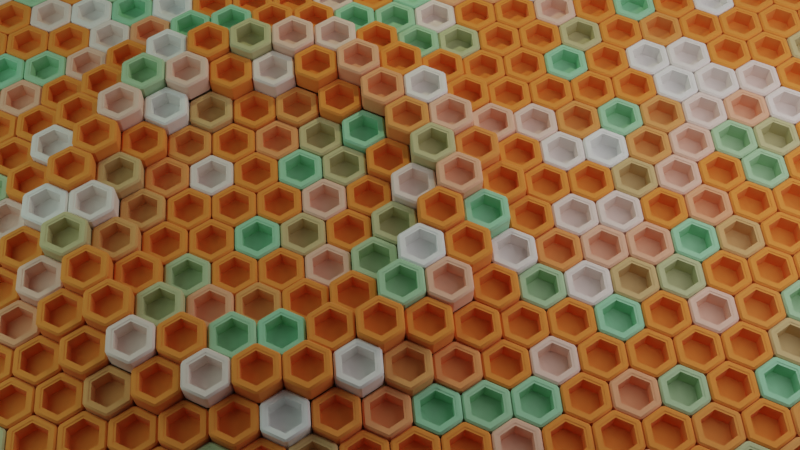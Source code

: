 # Source: AbstractHexagons5.blend  (saved by Blender 2.93.20; exported with 4.5.12 LTS)
import bpy
from mathutils import Matrix  # noqa: F401  (used for matrix-valued properties, if any)

bpy.ops.wm.read_factory_settings(use_empty=True)
scene = bpy.context.scene
scene.name = 'Scene'

# ---- collections
col_collection = bpy.data.collections.new('Collection'); scene.collection.children.link(col_collection)
col_trash = bpy.data.collections.new('Trash'); scene.collection.children.link(col_trash)

# ---- materials (node trees are filled in below, after node groups)
mat_material_003 = bpy.data.materials.new('Material.003')
mat_material_002 = bpy.data.materials.new('Material.002')

# ---- node groups
ng_auto_smooth = bpy.data.node_groups.new('Auto Smooth', 'GeometryNodeTree')
_s = ng_auto_smooth.interface.new_socket(name='Geometry', in_out='OUTPUT', socket_type='NodeSocketGeometry')
_s = ng_auto_smooth.interface.new_socket(name='Geometry', in_out='INPUT', socket_type='NodeSocketGeometry')
_s = ng_auto_smooth.interface.new_socket(name='Angle', in_out='INPUT', socket_type='NodeSocketFloat')
_s.subtype = 'ANGLE'
_s.min_value = 0.0
_s.max_value = 3.142
ng_auto_smooth.is_modifier = True
_N = ng_auto_smooth.nodes; _L = ng_auto_smooth.links
n0 = _N.new('NodeGroupOutput'); n0.name = 'Group Output'; n0.location = (480, -100)
n1 = _N.new('NodeGroupInput'); n1.name = 'Group Input'; n1.location = (-420, -300)
n2 = _N.new('NodeGroupInput'); n2.name = 'Group Input.001'; n2.location = (-60, -100)
n3 = _N.new('GeometryNodeSetShadeSmooth'); n3.name = 'Set Shade Smooth'; n3.location = (120, -100)
n3.domain = 'EDGE'
n4 = _N.new('GeometryNodeSetShadeSmooth'); n4.name = 'Set Shade Smooth.001'; n4.location = (300, -100)
n5 = _N.new('GeometryNodeInputMeshEdgeAngle'); n5.name = 'Edge Angle'; n5.location = (-420, -220)
n6 = _N.new('GeometryNodeInputEdgeSmooth'); n6.name = 'Is Edge Smooth'; n6.location = (-60, -160)
n7 = _N.new('GeometryNodeInputShadeSmooth'); n7.name = 'Is Face Smooth'; n7.location = (-240, -340)
n8 = _N.new('FunctionNodeBooleanMath'); n8.name = 'Boolean Math'; n8.location = (-60, -220)
n9 = _N.new('FunctionNodeCompare'); n9.name = 'Compare'; n9.location = (-240, -180)
n9.operation = 'LESS_EQUAL'
_L.new(n5.outputs[0], n9.inputs[0])
_L.new(n4.outputs[0], n0.inputs[0])
_L.new(n1.outputs[1], n9.inputs[1])
_L.new(n9.outputs[0], n8.inputs[0])
_L.new(n7.outputs[0], n8.inputs[1])
_L.new(n2.outputs[0], n3.inputs[0])
_L.new(n6.outputs[0], n3.inputs[1])
_L.new(n3.outputs[0], n4.inputs[0])
_L.new(n8.outputs[0], n3.inputs[2])
n0.is_active_output = True

# ---- material node trees
mat_material_003.use_nodes = True; mat_material_003.node_tree.nodes.clear()
_N = mat_material_003.node_tree.nodes; _L = mat_material_003.node_tree.links
n0 = _N.new('ShaderNodeObjectInfo'); n0.name = 'Object Info'; n0.location = (-771, 243)
n1 = _N.new('ShaderNodeEmission'); n1.name = 'Emission'; n1.location = (103, 448)
n1.inputs[0].default_value = (0.02245, 0.3494, 1.0, 1.0)
n1.inputs[1].default_value = 2.4
n2 = _N.new('ShaderNodeOutputMaterial'); n2.name = 'Material Output'; n2.location = (631, 369)
n3 = _N.new('ShaderNodeValToRGB'); n3.name = 'ColorRamp.001'; n3.location = (-467, 494)
while len(n3.color_ramp.elements) > 1: n3.color_ramp.elements.remove(n3.color_ramp.elements[-1])
n3.color_ramp.elements[0].position = 0.7864; n3.color_ramp.elements[0].color = (0.0, 0.0, 0.0, 1.0)
_e = n3.color_ramp.elements.new(1.0); _e.color = (0.9168, 0.9168, 0.9168, 1.0)
n4 = _N.new('ShaderNodeMixShader'); n4.name = 'Mix Shader'; n4.location = (343, 572)
n5 = _N.new('ShaderNodeBsdfPrincipled'); n5.name = 'Principled BSDF'; n5.location = (10, 300)
n5.distribution = 'GGX'
n5.subsurface_method = 'BURLEY'
n5.inputs[1].default_value = 0.5529
n5.inputs[2].default_value = 0.8182
n5.inputs[3].default_value = 1.45
n5.inputs[24].default_value = 0.04545
n5.inputs[27].default_value = (0.0, 0.0, 0.0, 1.0)
n5.inputs[28].default_value = 1.0
n6 = _N.new('ShaderNodeValToRGB'); n6.name = 'ColorRamp'; n6.location = (-500, 226)
while len(n6.color_ramp.elements) > 1: n6.color_ramp.elements.remove(n6.color_ramp.elements[-1])
n6.color_ramp.elements[0].position = 0.0; n6.color_ramp.elements[0].color = (1.0, 1.0, 1.0, 1.0)
_e = n6.color_ramp.elements.new(0.3114); _e.color = (0.9911, 0.3005, 0.05448, 1.0)
_e = n6.color_ramp.elements.new(0.7591); _e.color = (0.9911, 0.3005, 0.05448, 1.0)
_e = n6.color_ramp.elements.new(0.9591); _e.color = (0.3663, 0.7605, 0.4735, 1.0)
_L.new(n0.outputs[5], n6.inputs[0])
_L.new(n0.outputs[5], n3.inputs[0])
_L.new(n3.outputs[0], n4.inputs[0])
_L.new(n1.outputs[0], n4.inputs[2])
_L.new(n6.outputs[0], n5.inputs[0])
_L.new(n5.outputs[0], n2.inputs[0])
n2.is_active_output = True
mat_material_002.use_nodes = True; mat_material_002.node_tree.nodes.clear()
_N = mat_material_002.node_tree.nodes; _L = mat_material_002.node_tree.links
n0 = _N.new('ShaderNodeOutputMaterial'); n0.name = 'Material Output'; n0.location = (300, 300)
n1 = _N.new('ShaderNodeBsdfPrincipled'); n1.name = 'Principled BSDF'; n1.location = (10, 300)
n1.distribution = 'GGX'
n1.subsurface_method = 'BURLEY'
n1.inputs[0].default_value = (0.5426, 0.2853, 0.08544, 1.0)
n1.inputs[3].default_value = 1.45
n1.inputs[27].default_value = (0.0, 0.0, 0.0, 1.0)
n1.inputs[28].default_value = 1.0
_L.new(n1.outputs[0], n0.inputs[0])
n0.is_active_output = True

# ---- world
world_world = bpy.data.worlds.new('World'); scene.world = world_world
world_world.use_nodes = True; world_world.node_tree.nodes.clear()
_N = world_world.node_tree.nodes; _L = world_world.node_tree.links
n0 = _N.new('ShaderNodeOutputWorld'); n0.name = 'World Output'; n0.location = (300, 300)
n1 = _N.new('ShaderNodeBackground'); n1.name = 'Background'; n1.location = (10, 300)
n1.inputs[0].default_value = (0.05088, 0.05088, 0.05088, 1.0)
_L.new(n1.outputs[0], n0.inputs[0])
n0.is_active_output = True
world_world.color = (0.05088, 0.05088, 0.05088)
world_world.use_sun_shadow = False
world_world.sun_shadow_jitter_overblur = 0.0

# ---- cameras
cam_camera_001 = bpy.data.cameras.new('Camera.001')

# ---- lights
light_light = bpy.data.lights.new('Light', 'POINT')
light_light.color = (0.9769, 1.0, 0.6402)
light_light.transmission_factor = 0.0
light_light.energy = 500.0
light_light.shadow_soft_size = 0.1
light_light.shadow_maximum_resolution = 0.006
light_light.use_absolute_resolution = True
light_area = bpy.data.lights.new('Area', 'AREA')
light_area.color = (1.0, 0.9699, 0.9699)
light_area.transmission_factor = 0.0
light_area.energy = 392.7
light_area.shadow_soft_size = 10.0
light_area.shadow_maximum_resolution = 0.006
light_area.use_absolute_resolution = True
light_area.size = 10.0
light_area.size_y = 1.0
light_area_001 = bpy.data.lights.new('Area.001', 'AREA')
light_area_001.color = (0.7157, 1.0, 0.8554)
light_area_001.transmission_factor = 0.0
light_area_001.energy = 392.7
light_area_001.shadow_soft_size = 10.0
light_area_001.shadow_maximum_resolution = 0.006
light_area_001.use_absolute_resolution = True
light_area_001.size = 10.0
light_area_001.size_y = 1.0

# ---- meshes
me_plane = bpy.data.meshes.new('Plane')
me_plane.from_pydata([(-9.599, -0.2241, 0.05696), (8.986, -0.5719, 0.05696), (9.586, 10.21, 0.05696), (-9.0, 10.56, 0.05696), (-9.599, 5.341, 0.05696), (-0.6064, -0.5719, 0.05696), (9.586, 4.646, 0.05696), (0.5927, 10.56, 0.05696), (-0.006835, 10.21, 0.05696), (-0.006835, 4.646, 0.05696), (-9.0, 4.994, 0.05696), (0.5927, 4.994, 0.05696), (-9.599, 2.559, 0.05696), (4.19, -0.5719, 0.05696), (9.586, 7.428, 0.05696), (-4.204, 10.56, 0.05696), (-9.599, 8.124, 0.05696), (-5.403, -0.5719, 0.05696), (9.586, 1.863, 0.05696), (5.389, 10.56, 0.05696), (-0.006835, 7.428, 0.05696), (-0.006835, 1.863, 0.05696), (-4.204, 4.994, 0.05696), (5.389, 4.994, 0.05696), (4.789, 4.646, 0.05696), (4.789, 1.863, 0.05696), (0.5927, 2.211, 0.05696), (5.389, 2.211, 0.05696), (-4.803, 4.646, 0.05696), (-4.803, 1.863, 0.05696), (-9.0, 2.211, 0.05696), (-4.204, 2.211, 0.05696), (-4.803, 10.21, 0.05696), (-4.803, 7.428, 0.05696), (-9.0, 7.776, 0.05696), (-4.204, 7.776, 0.05696), (4.789, 10.21, 0.05696), (4.789, 7.428, 0.05696), (0.5927, 7.776, 0.05696), (5.389, 7.776, 0.05696), (-9.599, 1.167, 0.05696), (6.588, -0.5719, 0.05696), (9.586, 8.82, 0.05696), (-6.602, 10.56, 0.05696), (-9.599, 6.733, 0.05696), (-3.004, -0.5719, 0.05696), (9.586, 3.254, 0.05696), (2.991, 10.56, 0.05696), (-0.006835, 8.82, 0.05696), (-0.006835, 3.254, 0.05696), (-6.602, 4.994, 0.05696), (2.991, 4.994, 0.05696), (-9.599, 3.95, 0.05696), (1.792, -0.5719, 0.05696), (9.586, 6.037, 0.05696), (-1.805, 10.56, 0.05696), (-9.599, 9.515, 0.05696), (-7.801, -0.5719, 0.05696), (9.586, 0.4716, 0.05696), (7.787, 10.56, 0.05696), (-0.006835, 6.037, 0.05696), (-0.006835, 0.4716, 0.05696), (-1.805, 4.994, 0.05696), (7.787, 4.994, 0.05696), (4.789, 3.254, 0.05696), (4.789, 0.4716, 0.05696), (2.991, 2.211, 0.05696), (7.787, 2.211, 0.05696), (-4.803, 3.254, 0.05696), (-4.803, 0.4716, 0.05696), (-6.602, 2.211, 0.05696), (-1.805, 2.211, 0.05696), (-4.803, 8.82, 0.05696), (-4.803, 6.037, 0.05696), (-6.602, 7.776, 0.05696), (-1.805, 7.776, 0.05696), (4.789, 8.82, 0.05696), (4.789, 6.037, 0.05696), (2.991, 7.776, 0.05696), (7.787, 7.776, 0.05696), (7.188, 7.428, 0.05696), (7.188, 6.037, 0.05696), (5.389, 6.385, 0.05696), (7.787, 6.385, 0.05696), (2.391, 7.428, 0.05696), (2.391, 6.037, 0.05696), (0.5927, 6.385, 0.05696), (2.991, 6.385, 0.05696), (2.391, 10.21, 0.05696), (2.391, 8.82, 0.05696), (0.5927, 9.168, 0.05696), (2.991, 9.168, 0.05696), (-2.405, 7.428, 0.05696), (-2.405, 6.037, 0.05696), (-4.204, 6.385, 0.05696), (-1.805, 6.385, 0.05696), (-7.201, 7.428, 0.05696), (-7.201, 6.037, 0.05696), (-9.0, 6.385, 0.05696), (-6.602, 6.385, 0.05696), (-7.201, 10.21, 0.05696), (-7.201, 8.82, 0.05696), (-9.0, 9.168, 0.05696), (-6.602, 9.168, 0.05696), (-2.405, 1.863, 0.05696), (-2.405, 0.4716, 0.05696), (-4.204, 0.8194, 0.05696), (-1.805, 0.8194, 0.05696), (-7.201, 1.863, 0.05696), (-7.201, 0.4716, 0.05696), (-9.0, 0.8194, 0.05696), (-6.602, 0.8194, 0.05696), (-7.201, 4.646, 0.05696), (-7.201, 3.254, 0.05696), (-9.0, 3.602, 0.05696), (-6.602, 3.602, 0.05696), (7.188, 1.863, 0.05696), (7.188, 0.4716, 0.05696), (5.389, 0.8194, 0.05696), (7.787, 0.8194, 0.05696), (2.391, 1.863, 0.05696), (2.391, 0.4716, 0.05696), (0.5927, 0.8194, 0.05696), (2.991, 0.8194, 0.05696), (2.391, 4.646, 0.05696), (2.391, 3.254, 0.05696), (0.5927, 3.602, 0.05696), (2.991, 3.602, 0.05696), (7.188, 4.646, 0.05696), (7.188, 3.254, 0.05696), (5.389, 3.602, 0.05696), (7.787, 3.602, 0.05696), (-2.405, 4.646, 0.05696), (-2.405, 3.254, 0.05696), (-4.204, 3.602, 0.05696), (-1.805, 3.602, 0.05696), (-2.405, 10.21, 0.05696), (-2.405, 8.82, 0.05696), (-4.204, 9.168, 0.05696), (-1.805, 9.168, 0.05696), (7.188, 10.21, 0.05696), (7.188, 8.82, 0.05696), (5.389, 9.168, 0.05696), (7.787, 9.168, 0.05696), (-9.599, 0.4716, 0.05696), (7.787, -0.5719, 0.05696), (9.586, 9.515, 0.05696), (-7.801, 10.56, 0.05696), (-9.599, 6.037, 0.05696), (-1.805, -0.5719, 0.05696), (9.586, 3.95, 0.05696), (1.792, 10.56, 0.05696), (-0.006835, 9.515, 0.05696), (-0.006835, 3.95, 0.05696), (-7.801, 4.994, 0.05696), (1.792, 4.994, 0.05696), (-9.599, 3.254, 0.05696), (2.991, -0.5719, 0.05696), (9.586, 6.733, 0.05696), (-3.004, 10.56, 0.05696), (-9.599, 8.82, 0.05696), (-6.602, -0.5719, 0.05696), (9.586, 1.167, 0.05696), (6.588, 10.56, 0.05696), (-0.006835, 6.733, 0.05696), (-0.006835, 1.167, 0.05696), (-3.004, 4.994, 0.05696), (6.588, 4.994, 0.05696), (4.789, 3.95, 0.05696), (4.789, 1.167, 0.05696), (1.792, 2.211, 0.05696), (6.588, 2.211, 0.05696), (-4.803, 3.95, 0.05696), (-4.803, 1.167, 0.05696), (-7.801, 2.211, 0.05696), (-3.004, 2.211, 0.05696), (-4.803, 9.515, 0.05696), (-4.803, 6.733, 0.05696), (-7.801, 7.776, 0.05696), (-3.004, 7.776, 0.05696), (4.789, 9.515, 0.05696), (4.789, 6.733, 0.05696), (1.792, 7.776, 0.05696), (6.588, 7.776, 0.05696), (-9.599, 1.863, 0.05696), (5.389, -0.5719, 0.05696), (9.586, 8.124, 0.05696), (-5.403, 10.56, 0.05696), (-9.599, 7.428, 0.05696), (-4.204, -0.5719, 0.05696), (9.586, 2.559, 0.05696), (4.19, 10.56, 0.05696), (-0.006835, 8.124, 0.05696), (-0.006835, 2.559, 0.05696), (-5.403, 4.994, 0.05696), (4.19, 4.994, 0.05696), (-9.599, 4.646, 0.05696), (0.5927, -0.5719, 0.05696), (9.586, 5.341, 0.05696), (-0.6064, 10.56, 0.05696), (-9.599, 10.21, 0.05696), (-9.0, -0.5719, 0.05696), (9.586, -0.2241, 0.05696), (8.986, 10.56, 0.05696), (-0.006835, 5.341, 0.05696), (-0.006835, -0.2241, 0.05696), (-0.6064, 4.994, 0.05696), (8.986, 4.994, 0.05696), (4.789, 2.559, 0.05696), (4.789, -0.2241, 0.05696), (4.19, 2.211, 0.05696), (8.986, 2.211, 0.05696), (-4.803, 2.559, 0.05696), (-4.803, -0.2241, 0.05696), (-5.403, 2.211, 0.05696), (-0.6064, 2.211, 0.05696), (-4.803, 8.124, 0.05696), (-4.803, 5.341, 0.05696), (-5.403, 7.776, 0.05696), (-0.6064, 7.776, 0.05696), (4.789, 8.124, 0.05696), (4.789, 5.341, 0.05696), (4.19, 7.776, 0.05696), (8.986, 7.776, 0.05696), (7.188, 6.733, 0.05696), (7.188, 5.341, 0.05696), (6.588, 6.385, 0.05696), (8.986, 6.385, 0.05696), (2.391, 6.733, 0.05696), (2.391, 5.341, 0.05696), (1.792, 6.385, 0.05696), (4.19, 6.385, 0.05696), (2.391, 9.515, 0.05696), (2.391, 8.124, 0.05696), (1.792, 9.168, 0.05696), (4.19, 9.168, 0.05696), (-2.405, 6.733, 0.05696), (-2.405, 5.341, 0.05696), (-3.004, 6.385, 0.05696), (-0.6064, 6.385, 0.05696), (-7.201, 6.733, 0.05696), (-7.201, 5.341, 0.05696), (-7.801, 6.385, 0.05696), (-5.403, 6.385, 0.05696), (-7.201, 9.515, 0.05696), (-7.201, 8.124, 0.05696), (-7.801, 9.168, 0.05696), (-5.403, 9.168, 0.05696), (-2.405, 1.167, 0.05696), (-2.405, -0.2241, 0.05696), (-3.004, 0.8194, 0.05696), (-0.6064, 0.8194, 0.05696), (-7.201, 1.167, 0.05696), (-7.201, -0.2241, 0.05696), (-7.801, 0.8194, 0.05696), (-5.403, 0.8194, 0.05696), (-7.201, 3.95, 0.05696), (-7.201, 2.559, 0.05696), (-7.801, 3.602, 0.05696), (-5.403, 3.602, 0.05696), (7.188, 1.167, 0.05696), (7.188, -0.2241, 0.05696), (6.588, 0.8194, 0.05696), (8.986, 0.8194, 0.05696), (2.391, 1.167, 0.05696), (2.391, -0.2241, 0.05696), (1.792, 0.8194, 0.05696), (4.19, 0.8194, 0.05696), (2.391, 3.95, 0.05696), (2.391, 2.559, 0.05696), (1.792, 3.602, 0.05696), (4.19, 3.602, 0.05696), (7.188, 3.95, 0.05696), (7.188, 2.559, 0.05696), (6.588, 3.602, 0.05696), (8.986, 3.602, 0.05696), (-2.405, 3.95, 0.05696), (-2.405, 2.559, 0.05696), (-3.004, 3.602, 0.05696), (-0.6064, 3.602, 0.05696), (-2.405, 9.515, 0.05696), (-2.405, 8.124, 0.05696), (-3.004, 9.168, 0.05696), (-0.6064, 9.168, 0.05696), (7.188, 9.515, 0.05696), (7.188, 8.124, 0.05696), (6.588, 9.168, 0.05696), (8.986, 9.168, 0.05696), (8.387, 8.82, 0.05696), (8.387, 8.124, 0.05696), (7.787, 8.472, 0.05696), (8.986, 8.472, 0.05696), (5.988, 8.82, 0.05696), (5.988, 8.124, 0.05696), (5.389, 8.472, 0.05696), (6.588, 8.472, 0.05696), (5.988, 10.21, 0.05696), (5.988, 9.515, 0.05696), (5.389, 9.863, 0.05696), (6.588, 9.863, 0.05696), (-1.206, 8.82, 0.05696), (-1.206, 8.124, 0.05696), (-1.805, 8.472, 0.05696), (-0.6064, 8.472, 0.05696), (-3.604, 8.82, 0.05696), (-3.604, 8.124, 0.05696), (-4.204, 8.472, 0.05696), (-3.004, 8.472, 0.05696), (-3.604, 10.21, 0.05696), (-3.604, 9.515, 0.05696), (-4.204, 9.863, 0.05696), (-3.004, 9.863, 0.05696), (-1.206, 3.254, 0.05696), (-1.206, 2.559, 0.05696), (-1.805, 2.906, 0.05696), (-0.6064, 2.906, 0.05696), (-3.604, 3.254, 0.05696), (-3.604, 2.559, 0.05696), (-4.204, 2.906, 0.05696), (-3.004, 2.906, 0.05696), (-3.604, 4.646, 0.05696), (-3.604, 3.95, 0.05696), (-4.204, 4.298, 0.05696), (-3.004, 4.298, 0.05696), (8.387, 3.254, 0.05696), (8.387, 2.559, 0.05696), (7.787, 2.906, 0.05696), (8.986, 2.906, 0.05696), (5.988, 3.254, 0.05696), (5.988, 2.559, 0.05696), (5.389, 2.906, 0.05696), (6.588, 2.906, 0.05696), (5.988, 4.646, 0.05696), (5.988, 3.95, 0.05696), (5.389, 4.298, 0.05696), (6.588, 4.298, 0.05696), (3.59, 3.254, 0.05696), (3.59, 2.559, 0.05696), (2.991, 2.906, 0.05696), (4.19, 2.906, 0.05696), (1.192, 3.254, 0.05696), (1.192, 2.559, 0.05696), (0.5927, 2.906, 0.05696), (1.792, 2.906, 0.05696), (1.192, 4.646, 0.05696), (1.192, 3.95, 0.05696), (0.5927, 4.298, 0.05696), (1.792, 4.298, 0.05696), (3.59, 0.4716, 0.05696), (3.59, -0.2241, 0.05696), (2.991, 0.1237, 0.05696), (4.19, 0.1237, 0.05696), (1.192, 0.4716, 0.05696), (1.192, -0.2241, 0.05696), (0.5927, 0.1237, 0.05696), (1.792, 0.1237, 0.05696), (1.192, 1.863, 0.05696), (1.192, 1.167, 0.05696), (0.5927, 1.515, 0.05696), (1.792, 1.515, 0.05696), (8.387, 0.4716, 0.05696), (8.387, -0.2241, 0.05696), (7.787, 0.1237, 0.05696), (8.986, 0.1237, 0.05696), (5.988, 0.4716, 0.05696), (5.988, -0.2241, 0.05696), (5.389, 0.1237, 0.05696), (6.588, 0.1237, 0.05696), (5.988, 1.863, 0.05696), (5.988, 1.167, 0.05696), (5.389, 1.515, 0.05696), (6.588, 1.515, 0.05696), (-6.002, 3.254, 0.05696), (-6.002, 2.559, 0.05696), (-6.602, 2.906, 0.05696), (-5.403, 2.906, 0.05696), (-8.4, 3.254, 0.05696), (-8.4, 2.559, 0.05696), (-9.0, 2.906, 0.05696), (-7.801, 2.906, 0.05696), (-8.4, 4.646, 0.05696), (-8.4, 3.95, 0.05696), (-9.0, 4.298, 0.05696), (-7.801, 4.298, 0.05696), (-6.002, 0.4716, 0.05696), (-6.002, -0.2241, 0.05696), (-6.602, 0.1237, 0.05696), (-5.403, 0.1237, 0.05696), (-8.4, 0.4716, 0.05696), (-8.4, -0.2241, 0.05696), (-9.0, 0.1237, 0.05696), (-7.801, 0.1237, 0.05696), (-8.4, 1.863, 0.05696), (-8.4, 1.167, 0.05696), (-9.0, 1.515, 0.05696), (-7.801, 1.515, 0.05696), (-1.206, 0.4716, 0.05696), (-1.206, -0.2241, 0.05696), (-1.805, 0.1237, 0.05696), (-0.6064, 0.1237, 0.05696), (-3.604, 0.4716, 0.05696), (-3.604, -0.2241, 0.05696), (-4.204, 0.1237, 0.05696), (-3.004, 0.1237, 0.05696), (-3.604, 1.863, 0.05696), (-3.604, 1.167, 0.05696), (-4.204, 1.515, 0.05696), (-3.004, 1.515, 0.05696), (-6.002, 8.82, 0.05696), (-6.002, 8.124, 0.05696), (-6.602, 8.472, 0.05696), (-5.403, 8.472, 0.05696), (-8.4, 8.82, 0.05696), (-8.4, 8.124, 0.05696), (-9.0, 8.472, 0.05696), (-7.801, 8.472, 0.05696), (-8.4, 10.21, 0.05696), (-8.4, 9.515, 0.05696), (-9.0, 9.863, 0.05696), (-7.801, 9.863, 0.05696), (-6.002, 6.037, 0.05696), (-6.002, 5.341, 0.05696), (-6.602, 5.689, 0.05696), (-5.403, 5.689, 0.05696), (-8.4, 6.037, 0.05696), (-8.4, 5.341, 0.05696), (-9.0, 5.689, 0.05696), (-7.801, 5.689, 0.05696), (-8.4, 7.428, 0.05696), (-8.4, 6.733, 0.05696), (-9.0, 7.081, 0.05696), (-7.801, 7.081, 0.05696), (-1.206, 6.037, 0.05696), (-1.206, 5.341, 0.05696), (-1.805, 5.689, 0.05696), (-0.6064, 5.689, 0.05696), (-3.604, 6.037, 0.05696), (-3.604, 5.341, 0.05696), (-4.204, 5.689, 0.05696), (-3.004, 5.689, 0.05696), (-3.604, 7.428, 0.05696), (-3.604, 6.733, 0.05696), (-4.204, 7.081, 0.05696), (-3.004, 7.081, 0.05696), (3.59, 8.82, 0.05696), (3.59, 8.124, 0.05696), (2.991, 8.472, 0.05696), (4.19, 8.472, 0.05696), (1.192, 8.82, 0.05696), (1.192, 8.124, 0.05696), (0.5927, 8.472, 0.05696), (1.792, 8.472, 0.05696), (1.192, 10.21, 0.05696), (1.192, 9.515, 0.05696), (0.5927, 9.863, 0.05696), (1.792, 9.863, 0.05696), (3.59, 6.037, 0.05696), (3.59, 5.341, 0.05696), (2.991, 5.689, 0.05696), (4.19, 5.689, 0.05696), (1.192, 6.037, 0.05696), (1.192, 5.341, 0.05696), (0.5927, 5.689, 0.05696), (1.792, 5.689, 0.05696), (1.192, 7.428, 0.05696), (1.192, 6.733, 0.05696), (0.5927, 7.081, 0.05696), (1.792, 7.081, 0.05696), (8.387, 6.037, 0.05696), (8.387, 5.341, 0.05696), (7.787, 5.689, 0.05696), (8.986, 5.689, 0.05696), (5.988, 6.037, 0.05696), (5.988, 5.341, 0.05696), (5.389, 5.689, 0.05696), (6.588, 5.689, 0.05696), (5.988, 7.428, 0.05696), (5.988, 6.733, 0.05696), (5.389, 7.081, 0.05696), (6.588, 7.081, 0.05696), (8.387, 7.428, 0.05696), (8.387, 6.733, 0.05696), (7.787, 7.081, 0.05696), (8.986, 7.081, 0.05696), (3.59, 7.428, 0.05696), (3.59, 6.733, 0.05696), (2.991, 7.081, 0.05696), (4.19, 7.081, 0.05696), (3.59, 10.21, 0.05696), (3.59, 9.515, 0.05696), (2.991, 9.863, 0.05696), (4.19, 9.863, 0.05696), (-1.206, 7.428, 0.05696), (-1.206, 6.733, 0.05696), (-1.805, 7.081, 0.05696), (-0.6064, 7.081, 0.05696), (-6.002, 7.428, 0.05696), (-6.002, 6.733, 0.05696), (-6.602, 7.081, 0.05696), (-5.403, 7.081, 0.05696), (-6.002, 10.21, 0.05696), (-6.002, 9.515, 0.05696), (-6.602, 9.863, 0.05696), (-5.403, 9.863, 0.05696), (-1.206, 1.863, 0.05696), (-1.206, 1.167, 0.05696), (-1.805, 1.515, 0.05696), (-0.6064, 1.515, 0.05696), (-6.002, 1.863, 0.05696), (-6.002, 1.167, 0.05696), (-6.602, 1.515, 0.05696), (-5.403, 1.515, 0.05696), (-6.002, 4.646, 0.05696), (-6.002, 3.95, 0.05696), (-6.602, 4.298, 0.05696), (-5.403, 4.298, 0.05696), (8.387, 1.863, 0.05696), (8.387, 1.167, 0.05696), (7.787, 1.515, 0.05696), (8.986, 1.515, 0.05696), (3.59, 1.863, 0.05696), (3.59, 1.167, 0.05696), (2.991, 1.515, 0.05696), (4.19, 1.515, 0.05696), (3.59, 4.646, 0.05696), (3.59, 3.95, 0.05696), (2.991, 4.298, 0.05696), (4.19, 4.298, 0.05696), (8.387, 4.646, 0.05696), (8.387, 3.95, 0.05696), (7.787, 4.298, 0.05696), (8.986, 4.298, 0.05696), (-1.206, 4.646, 0.05696), (-1.206, 3.95, 0.05696), (-1.805, 4.298, 0.05696), (-0.6064, 4.298, 0.05696), (-1.206, 10.21, 0.05696), (-1.206, 9.515, 0.05696), (-1.805, 9.863, 0.05696), (-0.6064, 9.863, 0.05696), (8.387, 10.21, 0.05696), (8.387, 9.515, 0.05696), (7.787, 9.863, 0.05696), (8.986, 9.863, 0.05696), (-9.599, -11.36, 0.05696), (8.986, -11.71, 0.05696), (9.586, -0.9234, 0.05696), (-9.599, -5.793, 0.05696), (-0.6064, -11.71, 0.05696), (9.586, -6.489, 0.05696), (-0.006835, -0.9234, 0.05696), (-0.006835, -6.489, 0.05696), (-9.0, -6.141, 0.05696), (0.5927, -6.141, 0.05696), (-9.599, -8.576, 0.05696), (4.19, -11.71, 0.05696), (9.586, -3.706, 0.05696), (-9.599, -3.01, 0.05696), (-5.403, -11.71, 0.05696), (9.586, -9.272, 0.05696), (-0.006835, -3.706, 0.05696), (-0.006835, -9.272, 0.05696), (-4.204, -6.141, 0.05696), (5.389, -6.141, 0.05696), (4.789, -6.489, 0.05696), (4.789, -9.272, 0.05696), (0.5927, -8.924, 0.05696), (5.389, -8.924, 0.05696), (-4.803, -6.489, 0.05696), (-4.803, -9.272, 0.05696), (-9.0, -8.924, 0.05696), (-4.204, -8.924, 0.05696), (-4.803, -0.9234, 0.05696), (-4.803, -3.706, 0.05696), (-9.0, -3.358, 0.05696), (-4.204, -3.358, 0.05696), (4.789, -0.9234, 0.05696), (4.789, -3.706, 0.05696), (0.5927, -3.358, 0.05696), (5.389, -3.358, 0.05696), (-9.599, -9.967, 0.05696), (6.588, -11.71, 0.05696), (9.586, -2.315, 0.05696), (-9.599, -4.402, 0.05696), (-3.004, -11.71, 0.05696), (9.586, -7.88, 0.05696), (-0.006835, -2.315, 0.05696), (-0.006835, -7.88, 0.05696), (-6.602, -6.141, 0.05696), (2.991, -6.141, 0.05696), (-9.599, -7.185, 0.05696), (1.792, -11.71, 0.05696), (9.586, -5.098, 0.05696), (-9.599, -1.619, 0.05696), (-7.801, -11.71, 0.05696), (9.586, -10.66, 0.05696), (-0.006835, -5.098, 0.05696), (-0.006835, -10.66, 0.05696), (-1.805, -6.141, 0.05696), (7.787, -6.141, 0.05696), (4.789, -7.88, 0.05696), (4.789, -10.66, 0.05696), (2.991, -8.924, 0.05696), (7.787, -8.924, 0.05696), (-4.803, -7.88, 0.05696), (-4.803, -10.66, 0.05696), (-6.602, -8.924, 0.05696), (-1.805, -8.924, 0.05696), (-4.803, -2.315, 0.05696), (-4.803, -5.098, 0.05696), (-6.602, -3.358, 0.05696), (-1.805, -3.358, 0.05696), (4.789, -2.315, 0.05696), (4.789, -5.098, 0.05696), (2.991, -3.358, 0.05696), (7.787, -3.358, 0.05696), (7.188, -3.706, 0.05696), (7.188, -5.098, 0.05696), (5.389, -4.75, 0.05696), (7.787, -4.75, 0.05696), (2.391, -3.706, 0.05696), (2.391, -5.098, 0.05696), (0.5927, -4.75, 0.05696), (2.991, -4.75, 0.05696), (2.391, -0.9234, 0.05696), (2.391, -2.315, 0.05696), (0.5927, -1.967, 0.05696), (2.991, -1.967, 0.05696), (-2.405, -3.706, 0.05696), (-2.405, -5.098, 0.05696), (-4.204, -4.75, 0.05696), (-1.805, -4.75, 0.05696), (-7.201, -3.706, 0.05696), (-7.201, -5.098, 0.05696), (-9.0, -4.75, 0.05696), (-6.602, -4.75, 0.05696), (-7.201, -0.9234, 0.05696), (-7.201, -2.315, 0.05696), (-9.0, -1.967, 0.05696), (-6.602, -1.967, 0.05696), (-2.405, -9.272, 0.05696), (-2.405, -10.66, 0.05696), (-4.204, -10.32, 0.05696), (-1.805, -10.32, 0.05696), (-7.201, -9.272, 0.05696), (-7.201, -10.66, 0.05696), (-9.0, -10.32, 0.05696), (-6.602, -10.32, 0.05696), (-7.201, -6.489, 0.05696), (-7.201, -7.88, 0.05696), (-9.0, -7.532, 0.05696), (-6.602, -7.532, 0.05696), (7.188, -9.272, 0.05696), (7.188, -10.66, 0.05696), (5.389, -10.32, 0.05696), (7.787, -10.32, 0.05696), (2.391, -9.272, 0.05696), (2.391, -10.66, 0.05696), (0.5927, -10.32, 0.05696), (2.991, -10.32, 0.05696), (2.391, -6.489, 0.05696), (2.391, -7.88, 0.05696), (0.5927, -7.532, 0.05696), (2.991, -7.532, 0.05696), (7.188, -6.489, 0.05696), (7.188, -7.88, 0.05696), (5.389, -7.532, 0.05696), (7.787, -7.532, 0.05696), (-2.405, -6.489, 0.05696), (-2.405, -7.88, 0.05696), (-4.204, -7.532, 0.05696), (-1.805, -7.532, 0.05696), (-2.405, -0.9234, 0.05696), (-2.405, -2.315, 0.05696), (-4.204, -1.967, 0.05696), (-1.805, -1.967, 0.05696), (7.188, -0.9234, 0.05696), (7.188, -2.315, 0.05696), (5.389, -1.967, 0.05696), (7.787, -1.967, 0.05696), (-9.599, -10.66, 0.05696), (7.787, -11.71, 0.05696), (9.586, -1.619, 0.05696), (-9.599, -5.098, 0.05696), (-1.805, -11.71, 0.05696), (9.586, -7.185, 0.05696), (-0.006835, -1.619, 0.05696), (-0.006835, -7.185, 0.05696), (-7.801, -6.141, 0.05696), (1.792, -6.141, 0.05696), (-9.599, -7.88, 0.05696), (2.991, -11.71, 0.05696), (9.586, -4.402, 0.05696), (-9.599, -2.315, 0.05696), (-6.602, -11.71, 0.05696), (9.586, -9.967, 0.05696), (-0.006835, -4.402, 0.05696), (-0.006835, -9.967, 0.05696), (-3.004, -6.141, 0.05696), (6.588, -6.141, 0.05696), (4.789, -7.185, 0.05696), (4.789, -9.967, 0.05696), (1.792, -8.924, 0.05696), (6.588, -8.924, 0.05696), (-4.803, -7.185, 0.05696), (-4.803, -9.967, 0.05696), (-7.801, -8.924, 0.05696), (-3.004, -8.924, 0.05696), (-4.803, -1.619, 0.05696), (-4.803, -4.402, 0.05696), (-7.801, -3.358, 0.05696), (-3.004, -3.358, 0.05696), (4.789, -1.619, 0.05696), (4.789, -4.402, 0.05696), (1.792, -3.358, 0.05696), (6.588, -3.358, 0.05696), (-9.599, -9.272, 0.05696), (5.389, -11.71, 0.05696), (9.586, -3.01, 0.05696), (-9.599, -3.706, 0.05696), (-4.204, -11.71, 0.05696), (9.586, -8.576, 0.05696), (-0.006835, -3.01, 0.05696), (-0.006835, -8.576, 0.05696), (-5.403, -6.141, 0.05696), (4.19, -6.141, 0.05696), (-9.599, -6.489, 0.05696), (0.5927, -11.71, 0.05696), (9.586, -5.793, 0.05696), (-9.599, -0.9234, 0.05696), (-9.0, -11.71, 0.05696), (9.586, -11.36, 0.05696), (-0.006835, -5.793, 0.05696), (-0.006835, -11.36, 0.05696), (-0.6064, -6.141, 0.05696), (8.986, -6.141, 0.05696), (4.789, -8.576, 0.05696), (4.789, -11.36, 0.05696), (4.19, -8.924, 0.05696), (8.986, -8.924, 0.05696), (-4.803, -8.576, 0.05696), (-4.803, -11.36, 0.05696), (-5.403, -8.924, 0.05696), (-0.6064, -8.924, 0.05696), (-4.803, -3.01, 0.05696), (-4.803, -5.793, 0.05696), (-5.403, -3.358, 0.05696), (-0.6064, -3.358, 0.05696), (4.789, -3.01, 0.05696), (4.789, -5.793, 0.05696), (4.19, -3.358, 0.05696), (8.986, -3.358, 0.05696), (7.188, -4.402, 0.05696), (7.188, -5.793, 0.05696), (6.588, -4.75, 0.05696), (8.986, -4.75, 0.05696), (2.391, -4.402, 0.05696), (2.391, -5.793, 0.05696), (1.792, -4.75, 0.05696), (4.19, -4.75, 0.05696), (2.391, -1.619, 0.05696), (2.391, -3.01, 0.05696), (1.792, -1.967, 0.05696), (4.19, -1.967, 0.05696), (-2.405, -4.402, 0.05696), (-2.405, -5.793, 0.05696), (-3.004, -4.75, 0.05696), (-0.6064, -4.75, 0.05696), (-7.201, -4.402, 0.05696), (-7.201, -5.793, 0.05696), (-7.801, -4.75, 0.05696), (-5.403, -4.75, 0.05696), (-7.201, -1.619, 0.05696), (-7.201, -3.01, 0.05696), (-7.801, -1.967, 0.05696), (-5.403, -1.967, 0.05696), (-2.405, -9.967, 0.05696), (-2.405, -11.36, 0.05696), (-3.004, -10.32, 0.05696), (-0.6064, -10.32, 0.05696), (-7.201, -9.967, 0.05696), (-7.201, -11.36, 0.05696), (-7.801, -10.32, 0.05696), (-5.403, -10.32, 0.05696), (-7.201, -7.185, 0.05696), (-7.201, -8.576, 0.05696), (-7.801, -7.532, 0.05696), (-5.403, -7.532, 0.05696), (7.188, -9.967, 0.05696), (7.188, -11.36, 0.05696), (6.588, -10.32, 0.05696), (8.986, -10.32, 0.05696), (2.391, -9.967, 0.05696), (2.391, -11.36, 0.05696), (1.792, -10.32, 0.05696), (4.19, -10.32, 0.05696), (2.391, -7.185, 0.05696), (2.391, -8.576, 0.05696), (1.792, -7.532, 0.05696), (4.19, -7.532, 0.05696), (7.188, -7.185, 0.05696), (7.188, -8.576, 0.05696), (6.588, -7.532, 0.05696), (8.986, -7.532, 0.05696), (-2.405, -7.185, 0.05696), (-2.405, -8.576, 0.05696), (-3.004, -7.532, 0.05696), (-0.6064, -7.532, 0.05696), (-2.405, -1.619, 0.05696), (-2.405, -3.01, 0.05696), (-3.004, -1.967, 0.05696), (-0.6064, -1.967, 0.05696), (7.188, -1.619, 0.05696), (7.188, -3.01, 0.05696), (6.588, -1.967, 0.05696), (8.986, -1.967, 0.05696), (8.387, -2.315, 0.05696), (8.387, -3.01, 0.05696), (7.787, -2.663, 0.05696), (8.986, -2.663, 0.05696), (5.988, -2.315, 0.05696), (5.988, -3.01, 0.05696), (5.389, -2.663, 0.05696), (6.588, -2.663, 0.05696), (5.988, -0.9234, 0.05696), (5.988, -1.619, 0.05696), (5.389, -1.271, 0.05696), (6.588, -1.271, 0.05696), (-1.206, -2.315, 0.05696), (-1.206, -3.01, 0.05696), (-1.805, -2.663, 0.05696), (-0.6064, -2.663, 0.05696), (-3.604, -2.315, 0.05696), (-3.604, -3.01, 0.05696), (-4.204, -2.663, 0.05696), (-3.004, -2.663, 0.05696), (-3.604, -0.9234, 0.05696), (-3.604, -1.619, 0.05696), (-4.204, -1.271, 0.05696), (-3.004, -1.271, 0.05696), (-1.206, -7.88, 0.05696), (-1.206, -8.576, 0.05696), (-1.805, -8.228, 0.05696), (-0.6064, -8.228, 0.05696), (-3.604, -7.88, 0.05696), (-3.604, -8.576, 0.05696), (-4.204, -8.228, 0.05696), (-3.004, -8.228, 0.05696), (-3.604, -6.489, 0.05696), (-3.604, -7.185, 0.05696), (-4.204, -6.837, 0.05696), (-3.004, -6.837, 0.05696), (8.387, -7.88, 0.05696), (8.387, -8.576, 0.05696), (7.787, -8.228, 0.05696), (8.986, -8.228, 0.05696), (5.988, -7.88, 0.05696), (5.988, -8.576, 0.05696), (5.389, -8.228, 0.05696), (6.588, -8.228, 0.05696), (5.988, -6.489, 0.05696), (5.988, -7.185, 0.05696), (5.389, -6.837, 0.05696), (6.588, -6.837, 0.05696), (3.59, -7.88, 0.05696), (3.59, -8.576, 0.05696), (2.991, -8.228, 0.05696), (4.19, -8.228, 0.05696), (1.192, -7.88, 0.05696), (1.192, -8.576, 0.05696), (0.5927, -8.228, 0.05696), (1.792, -8.228, 0.05696), (1.192, -6.489, 0.05696), (1.192, -7.185, 0.05696), (0.5927, -6.837, 0.05696), (1.792, -6.837, 0.05696), (3.59, -10.66, 0.05696), (3.59, -11.36, 0.05696), (2.991, -11.01, 0.05696), (4.19, -11.01, 0.05696), (1.192, -10.66, 0.05696), (1.192, -11.36, 0.05696), (0.5927, -11.01, 0.05696), (1.792, -11.01, 0.05696), (1.192, -9.272, 0.05696), (1.192, -9.967, 0.05696), (0.5927, -9.619, 0.05696), (1.792, -9.619, 0.05696), (8.387, -10.66, 0.05696), (8.387, -11.36, 0.05696), (7.787, -11.01, 0.05696), (8.986, -11.01, 0.05696), (5.988, -10.66, 0.05696), (5.988, -11.36, 0.05696), (5.389, -11.01, 0.05696), (6.588, -11.01, 0.05696), (5.988, -9.272, 0.05696), (5.988, -9.967, 0.05696), (5.389, -9.619, 0.05696), (6.588, -9.619, 0.05696), (-6.002, -7.88, 0.05696), (-6.002, -8.576, 0.05696), (-6.602, -8.228, 0.05696), (-5.403, -8.228, 0.05696), (-8.4, -7.88, 0.05696), (-8.4, -8.576, 0.05696), (-9.0, -8.228, 0.05696), (-7.801, -8.228, 0.05696), (-8.4, -6.489, 0.05696), (-8.4, -7.185, 0.05696), (-9.0, -6.837, 0.05696), (-7.801, -6.837, 0.05696), (-6.002, -10.66, 0.05696), (-6.002, -11.36, 0.05696), (-6.602, -11.01, 0.05696), (-5.403, -11.01, 0.05696), (-8.4, -10.66, 0.05696), (-8.4, -11.36, 0.05696), (-9.0, -11.01, 0.05696), (-7.801, -11.01, 0.05696), (-8.4, -9.272, 0.05696), (-8.4, -9.967, 0.05696), (-9.0, -9.619, 0.05696), (-7.801, -9.619, 0.05696), (-1.206, -10.66, 0.05696), (-1.206, -11.36, 0.05696), (-1.805, -11.01, 0.05696), (-0.6064, -11.01, 0.05696), (-3.604, -10.66, 0.05696), (-3.604, -11.36, 0.05696), (-4.204, -11.01, 0.05696), (-3.004, -11.01, 0.05696), (-3.604, -9.272, 0.05696), (-3.604, -9.967, 0.05696), (-4.204, -9.619, 0.05696), (-3.004, -9.619, 0.05696), (-6.002, -2.315, 0.05696), (-6.002, -3.01, 0.05696), (-6.602, -2.663, 0.05696), (-5.403, -2.663, 0.05696), (-8.4, -2.315, 0.05696), (-8.4, -3.01, 0.05696), (-9.0, -2.663, 0.05696), (-7.801, -2.663, 0.05696), (-8.4, -0.9234, 0.05696), (-8.4, -1.619, 0.05696), (-9.0, -1.271, 0.05696), (-7.801, -1.271, 0.05696), (-6.002, -5.098, 0.05696), (-6.002, -5.793, 0.05696), (-6.602, -5.445, 0.05696), (-5.403, -5.445, 0.05696), (-8.4, -5.098, 0.05696), (-8.4, -5.793, 0.05696), (-9.0, -5.445, 0.05696), (-7.801, -5.445, 0.05696), (-8.4, -3.706, 0.05696), (-8.4, -4.402, 0.05696), (-9.0, -4.054, 0.05696), (-7.801, -4.054, 0.05696), (-1.206, -5.098, 0.05696), (-1.206, -5.793, 0.05696), (-1.805, -5.445, 0.05696), (-0.6064, -5.445, 0.05696), (-3.604, -5.098, 0.05696), (-3.604, -5.793, 0.05696), (-4.204, -5.445, 0.05696), (-3.004, -5.445, 0.05696), (-3.604, -3.706, 0.05696), (-3.604, -4.402, 0.05696), (-4.204, -4.054, 0.05696), (-3.004, -4.054, 0.05696), (3.59, -2.315, 0.05696), (3.59, -3.01, 0.05696), (2.991, -2.663, 0.05696), (4.19, -2.663, 0.05696), (1.192, -2.315, 0.05696), (1.192, -3.01, 0.05696), (0.5927, -2.663, 0.05696), (1.792, -2.663, 0.05696), (1.192, -0.9234, 0.05696), (1.192, -1.619, 0.05696), (0.5927, -1.271, 0.05696), (1.792, -1.271, 0.05696), (3.59, -5.098, 0.05696), (3.59, -5.793, 0.05696), (2.991, -5.445, 0.05696), (4.19, -5.445, 0.05696), (1.192, -5.098, 0.05696), (1.192, -5.793, 0.05696), (0.5927, -5.445, 0.05696), (1.792, -5.445, 0.05696), (1.192, -3.706, 0.05696), (1.192, -4.402, 0.05696), (0.5927, -4.054, 0.05696), (1.792, -4.054, 0.05696), (8.387, -5.098, 0.05696), (8.387, -5.793, 0.05696), (7.787, -5.445, 0.05696), (8.986, -5.445, 0.05696), (5.988, -5.098, 0.05696), (5.988, -5.793, 0.05696), (5.389, -5.445, 0.05696), (6.588, -5.445, 0.05696), (5.988, -3.706, 0.05696), (5.988, -4.402, 0.05696), (5.389, -4.054, 0.05696), (6.588, -4.054, 0.05696), (8.387, -3.706, 0.05696), (8.387, -4.402, 0.05696), (7.787, -4.054, 0.05696), (8.986, -4.054, 0.05696), (3.59, -3.706, 0.05696), (3.59, -4.402, 0.05696), (2.991, -4.054, 0.05696), (4.19, -4.054, 0.05696), (3.59, -0.9234, 0.05696), (3.59, -1.619, 0.05696), (2.991, -1.271, 0.05696), (4.19, -1.271, 0.05696), (-1.206, -3.706, 0.05696), (-1.206, -4.402, 0.05696), (-1.805, -4.054, 0.05696), (-0.6064, -4.054, 0.05696), (-6.002, -3.706, 0.05696), (-6.002, -4.402, 0.05696), (-6.602, -4.054, 0.05696), (-5.403, -4.054, 0.05696), (-6.002, -0.9234, 0.05696), (-6.002, -1.619, 0.05696), (-6.602, -1.271, 0.05696), (-5.403, -1.271, 0.05696), (-1.206, -9.272, 0.05696), (-1.206, -9.967, 0.05696), (-1.805, -9.619, 0.05696), (-0.6064, -9.619, 0.05696), (-6.002, -9.272, 0.05696), (-6.002, -9.967, 0.05696), (-6.602, -9.619, 0.05696), (-5.403, -9.619, 0.05696), (-6.002, -6.489, 0.05696), (-6.002, -7.185, 0.05696), (-6.602, -6.837, 0.05696), (-5.403, -6.837, 0.05696), (8.387, -9.272, 0.05696), (8.387, -9.967, 0.05696), (7.787, -9.619, 0.05696), (8.986, -9.619, 0.05696), (3.59, -9.272, 0.05696), (3.59, -9.967, 0.05696), (2.991, -9.619, 0.05696), (4.19, -9.619, 0.05696), (3.59, -6.489, 0.05696), (3.59, -7.185, 0.05696), (2.991, -6.837, 0.05696), (4.19, -6.837, 0.05696), (8.387, -6.489, 0.05696), (8.387, -7.185, 0.05696), (7.787, -6.837, 0.05696), (8.986, -6.837, 0.05696), (-1.206, -6.489, 0.05696), (-1.206, -7.185, 0.05696), (-1.805, -6.837, 0.05696), (-0.6064, -6.837, 0.05696), (-1.206, -0.9234, 0.05696), (-1.206, -1.619, 0.05696), (-1.805, -1.271, 0.05696), (-0.6064, -1.271, 0.05696), (8.387, -0.9234, 0.05696), (8.387, -1.619, 0.05696), (7.787, -1.271, 0.05696), (8.986, -1.271, 0.05696)], [], [])
_uv = me_plane.uv_layers.new(name='UVMap')
_uv.uv.foreach_set('vector', [])
me_plane.materials.append(mat_material_003)
me_plane.use_remesh_fix_poles = True
me_plane.use_remesh_preserve_attributes = False
me_plane.update()
me_cylinder = bpy.data.meshes.new('Cylinder')
me_cylinder.from_pydata([(-2.132, 0.3593, -0.1845), (-2.158, 0.3789, -0.1545), (-2.106, 0.3789, -0.1545), (-2.132, 0.3036, 0.1845), (-2.106, 0.3789, 0.1545), (-2.158, 0.3789, 0.1545), (-1.82, 0.1796, -0.1845), (-1.816, 0.212, -0.1545), (-1.79, 0.167, -0.1545), (-1.869, 0.1518, 0.1845), (-1.79, 0.167, 0.1545), (-1.816, 0.212, 0.1545), (-1.82, -0.1796, -0.1845), (-1.79, -0.167, -0.1545), (-1.816, -0.212, -0.1545), (-1.869, -0.1518, 0.1845), (-1.816, -0.212, 0.1545), (-1.79, -0.167, 0.1545), (-2.132, -0.3593, -0.1845), (-2.106, -0.3789, -0.1545), (-2.158, -0.3789, -0.1545), (-2.132, -0.3036, 0.1845), (-2.158, -0.3789, 0.1545), (-2.106, -0.3789, 0.1545), (-2.443, -0.1796, -0.1845), (-2.447, -0.212, -0.1545), (-2.473, -0.167, -0.1545), (-2.394, -0.1518, 0.1845), (-2.473, -0.167, 0.1545), (-2.447, -0.212, 0.1545), (-2.443, 0.1796, -0.1845), (-2.473, 0.167, -0.1545), (-2.447, 0.212, -0.1545), (-2.394, 0.1518, 0.1845), (-2.447, 0.212, 0.1545), (-2.473, 0.167, 0.1545), (-2.132, 0.3593, 0.1845), (-1.82, 0.1796, 0.1845), (-1.82, -0.1796, 0.1845), (-2.132, -0.3593, 0.1845), (-2.443, -0.1796, 0.1845), (-2.443, 0.1796, 0.1845), (-2.132, 0.2651, 0.1764), (-1.902, 0.1325, 0.1764), (-1.902, -0.1325, 0.1764), (-2.132, -0.2651, 0.1764), (-2.361, -0.1325, 0.1764), (-2.361, 0.1325, 0.1764), (-2.132, 0.3036, 0.1764), (-1.869, 0.1518, 0.1764), (-1.869, -0.1518, 0.1764), (-2.132, -0.3036, 0.1764), (-2.394, -0.1518, 0.1764), (-2.394, 0.1518, 0.1764), (-2.132, 0.2651, -0.08771), (-1.902, 0.1325, -0.08771), (-1.902, -0.1325, -0.08771), (-2.132, -0.2651, -0.08771), (-2.361, -0.1325, -0.08771), (-2.361, 0.1325, -0.08771)], [], [(32, 34, 5, 1), (14, 16, 23, 19), (20, 22, 29, 25), (26, 28, 35, 31), (8, 10, 17, 13), (9, 3, 48, 49), (2, 4, 11, 7), (0, 1, 2), (36, 4, 5), (6, 7, 8), (37, 10, 11), (12, 13, 14), (38, 16, 17), (18, 19, 20), (39, 22, 23), (24, 25, 26), (40, 28, 29), (30, 31, 32), (41, 34, 35), (2, 7, 6, 0), (11, 4, 36, 37), (1, 5, 4, 2), (10, 8, 7, 11), (8, 13, 12, 6), (17, 10, 37, 38), (16, 14, 13, 17), (14, 19, 18, 12), (23, 16, 38, 39), (22, 20, 19, 23), (20, 25, 24, 18), (29, 22, 39, 40), (28, 26, 25, 29), (26, 31, 30, 24), (35, 28, 40, 41), (34, 32, 31, 35), (32, 1, 0, 30), (5, 34, 41, 36), (0, 6, 12, 18, 24, 30), (3, 9, 37, 36), (9, 15, 38, 37), (15, 21, 39, 38), (21, 27, 40, 39), (27, 33, 41, 40), (33, 3, 36, 41), (42, 47, 59, 54), (3, 33, 53, 48), (27, 21, 51, 52), (15, 9, 49, 50), (33, 27, 52, 53), (21, 15, 50, 51), (42, 43, 49, 48), (43, 44, 50, 49), (44, 45, 51, 50), (45, 46, 52, 51), (46, 47, 53, 52), (47, 42, 48, 53), (55, 54, 59, 58, 57, 56), (46, 45, 57, 58), (44, 43, 55, 56), (47, 46, 58, 59), (45, 44, 56, 57), (43, 42, 54, 55)])
me_cylinder.polygons.foreach_set('use_smooth', [True] * 62)
_uv = me_cylinder.uv_layers.new(name='UVMap')
_uv.uv.foreach_set('vector', [0.154, 0.5407, 0.154, 0.9593, 0.01269, 0.9593, 0.01269, 0.5407, 0.654, 0.5407, 0.654, 0.9593, 0.5127, 0.9593, 0.5127, 0.5407, 0.4873, 0.5407, 0.4873, 0.9593, 0.346, 0.9593, 0.346, 0.5407, 0.3206, 0.5407, 0.3206, 0.9593, 0.1794, 0.9593, 0.1794, 0.5407, 0.8206, 0.5407, 0.8206, 0.9593, 0.6794, 0.9593, 0.6794, 0.5407, 0.4102, 0.3425, 0.25, 0.435, 0.25, 0.435, 0.4102, 0.3425, 0.9873, 0.5407, 0.9873, 0.9593, 0.846, 0.9593, 0.846, 0.5407, 0.007328, 0.5, -8.941e-08, 0.5407, -8.941e-08, 0.5407, 0.9927, 1.0, 1.0, 0.9593, 1.0, 0.9593, 0.8407, 0.5, 0.846, 0.5, 0.8333, 0.5407, 0.8407, 1.0, 0.8333, 0.9593, 0.846, 1.0, 0.6593, 0.5, 0.6667, 0.5407, 0.654, 0.5, 0.6593, 1.0, 0.654, 1.0, 0.6667, 0.9593, 0.5073, 0.5, 0.5, 0.5407, 0.5, 0.5407, 0.4927, 1.0, 0.5, 0.9593, 0.5, 0.9593, 0.3407, 0.5, 0.3333, 0.5407, 0.3333, 0.5407, 0.326, 1.0, 0.3206, 1.0, 0.3333, 0.9593, 0.174, 0.5, 0.1794, 0.5, 0.1667, 0.5407, 0.174, 1.0, 0.1667, 0.9593, 0.1667, 0.9593, 0.9873, 0.5407, 0.846, 0.5407, 0.8407, 0.5, 0.9927, 0.5, 0.846, 0.9593, 0.9873, 0.9593, 0.9927, 1.0, 0.8407, 1.0, 0.01269, 0.5407, 0.01269, 0.9593, -8.941e-08, 0.9593, -8.941e-08, 0.5407, 0.8206, 0.9593, 0.8206, 0.5407, 0.846, 0.5407, 0.846, 0.9593, 0.8206, 0.5407, 0.6794, 0.5407, 0.674, 0.5, 0.826, 0.5, 0.6794, 0.9593, 0.8206, 0.9593, 0.826, 1.0, 0.674, 1.0, 0.654, 0.9593, 0.654, 0.5407, 0.6794, 0.5407, 0.6794, 0.9593, 0.654, 0.5407, 0.5127, 0.5407, 0.5073, 0.5, 0.6593, 0.5, 0.5127, 0.9593, 0.654, 0.9593, 0.6593, 1.0, 0.5073, 1.0, 0.4873, 0.9593, 0.4873, 0.5407, 0.5127, 0.5407, 0.5127, 0.9593, 0.4873, 0.5407, 0.346, 0.5407, 0.3407, 0.5, 0.4927, 0.5, 0.346, 0.9593, 0.4873, 0.9593, 0.4927, 1.0, 0.3407, 1.0, 0.3206, 0.9593, 0.3206, 0.5407, 0.346, 0.5407, 0.346, 0.9593, 0.3206, 0.5407, 0.1794, 0.5407, 0.174, 0.5, 0.326, 0.5, 0.1794, 0.9593, 0.3206, 0.9593, 0.326, 1.0, 0.174, 1.0, 0.154, 0.9593, 0.154, 0.5407, 0.1794, 0.5407, 0.1794, 0.9593, 0.154, 0.5407, 0.01269, 0.5407, 0.007329, 0.5, 0.1593, 0.5, 0.01269, 0.9593, 0.154, 0.9593, 0.1593, 1.0, 0.007329, 1.0, 0.75, 0.4689, 0.9396, 0.3594, 0.9396, 0.1406, 0.75, 0.03111, 0.5604, 0.1406, 0.5604, 0.3594, 0.25, 0.435, 0.4102, 0.3425, 0.4396, 0.3594, 0.25, 0.4689, 0.4102, 0.3425, 0.4102, 0.1575, 0.4396, 0.1406, 0.4396, 0.3594, 0.4102, 0.1575, 0.25, 0.06504, 0.25, 0.03111, 0.4396, 0.1406, 0.25, 0.06504, 0.08982, 0.1575, 0.06043, 0.1406, 0.25, 0.03111, 0.08982, 0.1575, 0.08982, 0.3425, 0.06043, 0.3594, 0.06043, 0.1406, 0.08982, 0.3425, 0.25, 0.435, 0.25, 0.4689, 0.06043, 0.3594, 0.25, 0.4115, 0.1101, 0.3308, 0.1101, 0.3308, 0.25, 0.4115, 0.25, 0.435, 0.08982, 0.3425, 0.08982, 0.3425, 0.25, 0.435, 0.08982, 0.1575, 0.25, 0.06504, 0.25, 0.06504, 0.08982, 0.1575, 0.4102, 0.1575, 0.4102, 0.3425, 0.4102, 0.3425, 0.4102, 0.1575, 0.08982, 0.3425, 0.08982, 0.1575, 0.08982, 0.1575, 0.08982, 0.3425, 0.25, 0.06504, 0.4102, 0.1575, 0.4102, 0.1575, 0.25, 0.06504, 0.25, 0.4115, 0.3899, 0.3308, 0.4102, 0.3425, 0.25, 0.435, 0.3899, 0.3308, 0.3899, 0.1692, 0.4102, 0.1575, 0.4102, 0.3425, 0.3899, 0.1692, 0.25, 0.0885, 0.25, 0.06504, 0.4102, 0.1575, 0.25, 0.0885, 0.1101, 0.1692, 0.08982, 0.1575, 0.25, 0.06504, 0.1101, 0.1692, 0.1101, 0.3308, 0.08982, 0.3425, 0.08982, 0.1575, 0.1101, 0.3308, 0.25, 0.4115, 0.25, 0.435, 0.08982, 0.3425, 0.3899, 0.3308, 0.25, 0.4115, 0.1101, 0.3308, 0.1101, 0.1692, 0.25, 0.0885, 0.3899, 0.1692, 0.1101, 0.1692, 0.25, 0.0885, 0.25, 0.0885, 0.1101, 0.1692, 0.3899, 0.1692, 0.3899, 0.3308, 0.3899, 0.3308, 0.3899, 0.1692, 0.1101, 0.3308, 0.1101, 0.1692, 0.1101, 0.1692, 0.1101, 0.3308, 0.25, 0.0885, 0.3899, 0.1692, 0.3899, 0.1692, 0.25, 0.0885, 0.3899, 0.3308, 0.25, 0.4115, 0.25, 0.4115, 0.3899, 0.3308])
me_cylinder.materials.append(mat_material_003)
me_cylinder.use_remesh_fix_poles = True
me_cylinder.use_remesh_preserve_attributes = False
me_cylinder.update()
me_plane_002 = bpy.data.meshes.new('Plane.002')
me_plane_002.from_pydata([(-1.0, -1.0, 0.0), (1.0, -1.0, 0.0), (-1.0, 1.0, 0.0), (1.0, 1.0, 0.0)], [], [(0, 1, 3, 2)])
_uv = me_plane_002.uv_layers.new(name='UVMap')
_uv.uv.foreach_set('vector', [0.0, 0.0, 1.0, 0.0, 1.0, 1.0, 0.0, 1.0])
me_plane_002.materials.append(mat_material_002)
me_plane_002.use_remesh_fix_poles = True
me_plane_002.use_remesh_preserve_attributes = False
me_plane_002.update()
me_cylinder_001 = bpy.data.meshes.new('Cylinder.001')
me_cylinder_001.from_pydata([(0.0, 2.362, -2.362), (0.0, 2.362, 2.362), (2.045, 1.181, -2.362), (2.045, 1.181, 2.362), (2.045, -1.181, -2.362), (2.045, -1.181, 2.362), (-2.065e-07, -2.362, -2.362), (-2.065e-07, -2.362, 2.362), (-2.045, -1.181, -2.362), (-2.045, -1.181, 2.362), (-2.045, 1.181, -2.362), (-2.045, 1.181, 2.362)], [], [(0, 1, 3, 2), (2, 3, 5, 4), (4, 5, 7, 6), (6, 7, 9, 8), (3, 1, 11, 9, 7, 5), (8, 9, 11, 10), (10, 11, 1, 0), (0, 2, 4, 6, 8, 10)])
_uv = me_cylinder_001.uv_layers.new(name='UVMap')
_uv.uv.foreach_set('vector', [1.0, 0.5, 1.0, 1.0, 0.8333, 1.0, 0.8333, 0.5, 0.8333, 0.5, 0.8333, 1.0, 0.6667, 1.0, 0.6667, 0.5, 0.6667, 0.5, 0.6667, 1.0, 0.5, 1.0, 0.5, 0.5, 0.5, 0.5, 0.5, 1.0, 0.3333, 1.0, 0.3333, 0.5, 0.4578, 0.37, 0.25, 0.49, 0.04215, 0.37, 0.04215, 0.13, 0.25, 0.01, 0.4578, 0.13, 0.3333, 0.5, 0.3333, 1.0, 0.1667, 1.0, 0.1667, 0.5, 0.1667, 0.5, 0.1667, 1.0, -8.941e-08, 1.0, -8.941e-08, 0.5, 0.75, 0.49, 0.9578, 0.37, 0.9578, 0.13, 0.75, 0.01, 0.5422, 0.13, 0.5422, 0.37])
me_cylinder_001.use_remesh_fix_poles = True
me_cylinder_001.use_remesh_preserve_attributes = False
me_cylinder_001.update()
me_cylinder_002 = bpy.data.meshes.new('Cylinder.002')
me_cylinder_002.from_pydata([(-2.132, 0.3939, -0.1845), (-2.132, 0.3939, 0.1845), (-1.79, 0.197, -0.1845), (-1.79, 0.197, 0.1845), (-1.79, -0.197, -0.1845), (-1.79, -0.197, 0.1845), (-2.132, -0.3939, -0.1845), (-2.132, -0.3939, 0.1845), (-2.473, -0.197, -0.1845), (-2.473, -0.197, 0.1845), (-2.473, 0.197, -0.1845), (-2.473, 0.197, 0.1845)], [], [(0, 1, 3, 2), (2, 3, 5, 4), (4, 5, 7, 6), (6, 7, 9, 8), (3, 1, 11, 9, 7, 5), (8, 9, 11, 10), (10, 11, 1, 0), (0, 2, 4, 6, 8, 10)])
me_cylinder_002.polygons.foreach_set('use_smooth', [True] * 8)
_uv = me_cylinder_002.uv_layers.new(name='UVMap')
_uv.uv.foreach_set('vector', [1.0, 0.5, 1.0, 1.0, 0.8333, 1.0, 0.8333, 0.5, 0.8333, 0.5, 0.8333, 1.0, 0.6667, 1.0, 0.6667, 0.5, 0.6667, 0.5, 0.6667, 1.0, 0.5, 1.0, 0.5, 0.5, 0.5, 0.5, 0.5, 1.0, 0.3333, 1.0, 0.3333, 0.5, 0.4578, 0.37, 0.25, 0.49, 0.04215, 0.37, 0.04215, 0.13, 0.25, 0.01, 0.4578, 0.13, 0.3333, 0.5, 0.3333, 1.0, 0.1667, 1.0, 0.1667, 0.5, 0.1667, 0.5, 0.1667, 1.0, -8.941e-08, 1.0, -8.941e-08, 0.5, 0.75, 0.49, 0.9578, 0.37, 0.9578, 0.13, 0.75, 0.01, 0.5422, 0.13, 0.5422, 0.37])
me_cylinder_002.materials.append(mat_material_003)
me_cylinder_002.use_remesh_fix_poles = True
me_cylinder_002.use_remesh_preserve_attributes = False
me_cylinder_002.update()

# ---- objects
ob_light = bpy.data.objects.new('Light', light_light)
ob_plane = bpy.data.objects.new('Plane', me_plane)
ob_cylinder = bpy.data.objects.new('Cylinder', me_cylinder)
ob_camera = bpy.data.objects.new('Camera', cam_camera_001)
ob_area = bpy.data.objects.new('Area', light_area)
ob_area_001 = bpy.data.objects.new('Area.001', light_area_001)
ob_plane_001 = bpy.data.objects.new('Plane.001', me_plane_002)
ob_cylinder_001 = bpy.data.objects.new('Cylinder.001', me_cylinder_001)
ob_cylinder_002 = bpy.data.objects.new('Cylinder.002', me_cylinder_002)

# ---- transforms, parenting, visibility, modifiers, constraints
ob_light.location = (6.555, 1.005, 5.904)
ob_light.rotation_euler = (0.6503, 0.05522, 1.866)
ob_light.lock_rotations_4d = False
ob_light.empty_display_type = 'ARROWS'
ob_light.color = (0.0, 0.0, 0.0, 0.0)
ob_light.lineart.crease_threshold = 0.0
ob_plane.location = (0.0, -25.38, 0.0)
ob_plane.instance_type = 'VERTS'
_m = ob_plane.modifiers.new('Displace', 'DISPLACE')
_m.strength = 0.5
_m.direction = 'Z'
_m = ob_plane.modifiers.new('Wave', 'WAVE')
_m.time_offset = 10.0
_m.speed = 0.18
_m.width = 8.0
_m.narrowness = 1.317
ob_cylinder.parent = ob_plane
ob_cylinder.matrix_parent_inverse = Matrix(((1.0, -0.0, -0.0, -0.0), (-0.0, 1.0, 0.0, 25.38), (-0.0, -0.0, 1.0, -0.0), (-0.0, 0.0, -0.0, 1.0)))
ob_cylinder.location = (0.0, 5.794, 0.0)
ob_cylinder.rotation_euler = (0.0, -0.0, 1.571)
_m = ob_cylinder.modifiers.new('Auto Smooth', 'NODES')
_m.node_group = ng_auto_smooth
_gi = [s.identifier for s in ng_auto_smooth.interface.items_tree if s.item_type == 'SOCKET' and s.in_out == 'INPUT']
_m[_gi[1]] = 0.5236  # Angle
ob_camera.location = (-9.436, 2.358, 14.92)
ob_camera.rotation_euler = (0.5515, -1.866e-06, -1.655)
ob_area.location = (-0.1203, -4.845, 4.655)
ob_area.rotation_euler = (0.6407, 0.005034, -0.02661)
ob_area_001.location = (-0.2077, 11.65, 6.061)
ob_area_001.rotation_euler = (-0.7933, -0.02568, -0.008614)
ob_plane_001.location = (1.382, 1.92, -0.2895)
ob_plane_001.scale = (12.89, 12.89, 12.89)
ob_cylinder_001.location = (0.0, 0.0, 26.96)
_m = ob_cylinder_001.modifiers.new('Bevel', 'BEVEL')
ob_cylinder_002.parent = ob_plane
ob_cylinder_002.matrix_parent_inverse = Matrix(((1.0, -0.0, -0.0, -0.0), (-0.0, 1.0, 0.0, 25.38), (-0.0, -0.0, 1.0, -0.0), (-0.0, 0.0, -0.0, 1.0)))
ob_cylinder_002.location = (0.0, 5.794, 0.0)
ob_cylinder_002.rotation_euler = (0.0, -0.0, 1.571)
ob_cylinder_002.hide_render = True
_m = ob_cylinder_002.modifiers.new('Bevel', 'BEVEL')
_m.width = 0.03
_m.width_pct = 0.03
_m = ob_cylinder_002.modifiers.new('Auto Smooth', 'NODES')
_m.node_group = ng_auto_smooth
_gi = [s.identifier for s in ng_auto_smooth.interface.items_tree if s.item_type == 'SOCKET' and s.in_out == 'INPUT']
_m[_gi[1]] = 0.5236  # Angle

# ---- collection membership
col_collection.objects.link(ob_light)
col_collection.objects.link(ob_plane)
col_collection.objects.link(ob_cylinder)
col_collection.objects.link(ob_camera)
col_collection.objects.link(ob_area)
col_collection.objects.link(ob_area_001)
col_collection.objects.link(ob_plane_001)
col_collection.objects.link(ob_cylinder_001)
col_trash.objects.link(ob_cylinder_002)
def _layer_coll(name, lc=None):
    lc = lc or bpy.context.view_layer.layer_collection
    for c in lc.children:
        if c.name == name: return c
        r = _layer_coll(name, c)
        if r: return r
_layer_coll('Trash').exclude = True

# ---- scene / render settings (as saved in the file)
scene.camera = ob_camera
scene.frame_start = 1; scene.frame_end = 250; scene.frame_set(115)
scene.render.engine = 'CYCLES'
scene.cycles.use_denoising = False
scene.cycles.samples = 256
scene.cycles.sampling_pattern = 'TABULATED_SOBOL'
scene.cycles.use_adaptive_sampling = False
scene.cycles.use_light_tree = False
scene.view_settings.view_transform = 'Filmic'
bpy.context.view_layer.update()
